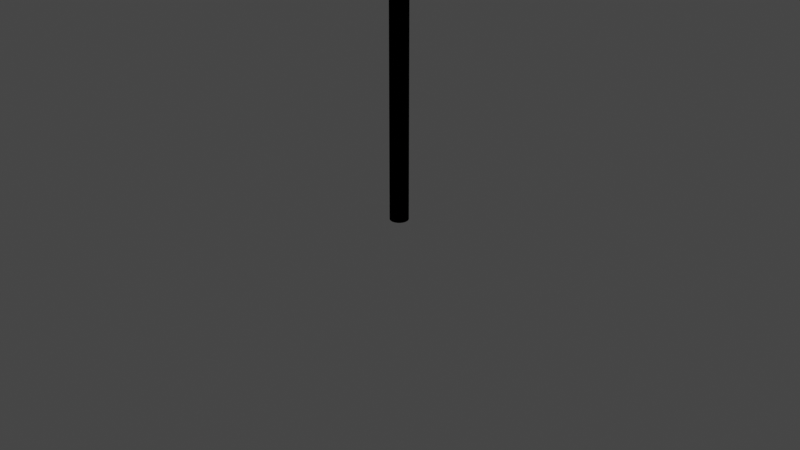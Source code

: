 # Source: Lamp.blend  (saved by Blender 2.82.7; exported with 4.5.12 LTS)
import bpy
from mathutils import Matrix  # noqa: F401  (used for matrix-valued properties, if any)

bpy.ops.wm.read_factory_settings(use_empty=True)
scene = bpy.context.scene
scene.name = 'Scene'

# ---- collections
col_collection = bpy.data.collections.new('Collection'); scene.collection.children.link(col_collection)

# ---- materials (node trees are filled in below, after node groups)
mat_material_001 = bpy.data.materials.new('Material.001')
mat_material_001.use_transparent_shadow = False
mat_material_002 = bpy.data.materials.new('Material.002')
mat_material_002.use_transparent_shadow = False

# ---- material node trees
mat_material_001.use_nodes = True; mat_material_001.node_tree.nodes.clear()
_N = mat_material_001.node_tree.nodes; _L = mat_material_001.node_tree.links
n0 = _N.new('ShaderNodeOutputMaterial'); n0.name = 'Material Output'; n0.location = (300, 300)
n1 = _N.new('ShaderNodeBsdfPrincipled'); n1.name = 'Principled BSDF'; n1.location = (10, 300)
n1.distribution = 'GGX'
n1.subsurface_method = 'BURLEY'
n1.inputs[0].default_value = (0.0, 0.0, 0.0, 1.0)
n1.inputs[2].default_value = 1.0
n1.inputs[3].default_value = 1.45
n1.inputs[13].default_value = 0.0
n1.inputs[27].default_value = (0.0, 0.0, 0.0, 1.0)
n1.inputs[28].default_value = 1.0
_L.new(n1.outputs[0], n0.inputs[0])
n0.is_active_output = True
mat_material_002.use_nodes = True; mat_material_002.node_tree.nodes.clear()
_N = mat_material_002.node_tree.nodes; _L = mat_material_002.node_tree.links
n0 = _N.new('ShaderNodeOutputMaterial'); n0.name = 'Material Output'; n0.location = (300, 300)
n1 = _N.new('ShaderNodeBsdfPrincipled'); n1.name = 'Principled BSDF'; n1.location = (10, 300)
n1.distribution = 'GGX'
n1.subsurface_method = 'BURLEY'
n1.inputs[0].default_value = (0.181, 0.8, 0.0, 1.0)
n1.inputs[3].default_value = 1.45
n1.inputs[27].default_value = (0.0, 0.0, 0.0, 1.0)
n1.inputs[28].default_value = 1.0
_L.new(n1.outputs[0], n0.inputs[0])
n0.is_active_output = True

# ---- world
world_world = bpy.data.worlds.new('World'); scene.world = world_world
world_world.use_nodes = True; world_world.node_tree.nodes.clear()
_N = world_world.node_tree.nodes; _L = world_world.node_tree.links
n0 = _N.new('ShaderNodeOutputWorld'); n0.name = 'World Output'; n0.location = (300, 300)
n1 = _N.new('ShaderNodeBackground'); n1.name = 'Background'; n1.location = (10, 300)
n1.inputs[0].default_value = (0.05088, 0.05088, 0.05088, 1.0)
_L.new(n1.outputs[0], n0.inputs[0])
n0.is_active_output = True
world_world.color = (0.05088, 0.05088, 0.05088)
world_world.use_sun_shadow = False
world_world.sun_shadow_jitter_overblur = 0.0

# ---- cameras
cam_camera = bpy.data.cameras.new('Camera')
cam_camera.clip_end = 100.0
cam_camera.ortho_scale = 7.314

# ---- lights
light_light = bpy.data.lights.new('Light', 'POINT')
light_light.transmission_factor = 0.0
light_light.energy = 1000.0
light_light.shadow_soft_size = 0.1
light_light.shadow_maximum_resolution = 0.006
light_light.use_absolute_resolution = True

# ---- meshes
me_cylinder = bpy.data.meshes.new('Cylinder')
me_cylinder.from_pydata([(0.0, 1.0, -1.0), (1.454e-09, 0.9623, 1.0), (0.1951, 0.9808, -1.0), (0.1877, 0.9438, 1.0), (0.3827, 0.9239, -1.0), (0.3683, 0.889, 1.0), (0.5556, 0.8315, -1.0), (0.5346, 0.8001, 1.0), (0.7071, 0.7071, -1.0), (0.6804, 0.6804, 1.0), (0.8315, 0.5556, -1.0), (0.8001, 0.5346, 1.0), (0.9239, 0.3827, -1.0), (0.889, 0.3683, 1.0), (0.9808, 0.1951, -1.0), (0.9438, 0.1877, 1.0), (1.0, 7.55e-08, -1.0), (0.9623, 8.358e-08, 1.0), (0.9808, -0.1951, -1.0), (0.9438, -0.1877, 1.0), (0.9239, -0.3827, -1.0), (0.889, -0.3683, 1.0), (0.8315, -0.5556, -1.0), (0.8001, -0.5346, 1.0), (0.7071, -0.7071, -1.0), (0.6804, -0.6804, 1.0), (0.5556, -0.8315, -1.0), (0.5346, -0.8001, 1.0), (0.3827, -0.9239, -1.0), (0.3683, -0.889, 1.0), (0.1951, -0.9808, -1.0), (0.1877, -0.9438, 1.0), (-3.258e-07, -1.0, -1.0), (-3.121e-07, -0.9623, 1.0), (-0.1951, -0.9808, -1.0), (-0.1877, -0.9438, 1.0), (-0.3827, -0.9239, -1.0), (-0.3683, -0.889, 1.0), (-0.5556, -0.8315, -1.0), (-0.5346, -0.8001, 1.0), (-0.7071, -0.7071, -1.0), (-0.6804, -0.6804, 1.0), (-0.8315, -0.5556, -1.0), (-0.8001, -0.5346, 1.0), (-0.9239, -0.3827, -1.0), (-0.889, -0.3682, 1.0), (-0.9808, -0.1951, -1.0), (-0.9438, -0.1877, 1.0), (-1.0, 9.656e-07, -1.0), (-0.9623, 9.401e-07, 1.0), (-0.9808, 0.1951, -1.0), (-0.9438, 0.1877, 1.0), (-0.9239, 0.3827, -1.0), (-0.889, 0.3683, 1.0), (-0.8315, 0.5556, -1.0), (-0.8001, 0.5346, 1.0), (-0.7071, 0.7071, -1.0), (-0.6804, 0.6804, 1.0), (-0.5556, 0.8315, -1.0), (-0.5346, 0.8001, 1.0), (-0.3827, 0.9239, -1.0), (-0.3682, 0.889, 1.0), (-0.1951, 0.9808, -1.0), (-0.1877, 0.9438, 1.0)], [], [(0, 1, 3, 2), (2, 3, 5, 4), (4, 5, 7, 6), (6, 7, 9, 8), (8, 9, 11, 10), (10, 11, 13, 12), (12, 13, 15, 14), (14, 15, 17, 16), (16, 17, 19, 18), (18, 19, 21, 20), (20, 21, 23, 22), (22, 23, 25, 24), (24, 25, 27, 26), (26, 27, 29, 28), (28, 29, 31, 30), (30, 31, 33, 32), (32, 33, 35, 34), (34, 35, 37, 36), (36, 37, 39, 38), (38, 39, 41, 40), (40, 41, 43, 42), (42, 43, 45, 44), (44, 45, 47, 46), (46, 47, 49, 48), (48, 49, 51, 50), (50, 51, 53, 52), (52, 53, 55, 54), (54, 55, 57, 56), (56, 57, 59, 58), (58, 59, 61, 60), (3, 1, 63, 61, 59, 57, 55, 53, 51, 49, 47, 45, 43, 41, 39, 37, 35, 33, 31, 29, 27, 25, 23, 21, 19, 17, 15, 13, 11, 9, 7, 5), (60, 61, 63, 62), (62, 63, 1, 0), (0, 2, 4, 6, 8, 10, 12, 14, 16, 18, 20, 22, 24, 26, 28, 30, 32, 34, 36, 38, 40, 42, 44, 46, 48, 50, 52, 54, 56, 58, 60, 62)])
_uv = me_cylinder.uv_layers.new(name='UVMap')
_uv.uv.foreach_set('vector', [1.0, 0.5, 1.0, 1.0, 0.9688, 1.0, 0.9688, 0.5, 0.9688, 0.5, 0.9688, 1.0, 0.9375, 1.0, 0.9375, 0.5, 0.9375, 0.5, 0.9375, 1.0, 0.9062, 1.0, 0.9062, 0.5, 0.9062, 0.5, 0.9062, 1.0, 0.875, 1.0, 0.875, 0.5, 0.875, 0.5, 0.875, 1.0, 0.8438, 1.0, 0.8438, 0.5, 0.8438, 0.5, 0.8438, 1.0, 0.8125, 1.0, 0.8125, 0.5, 0.8125, 0.5, 0.8125, 1.0, 0.7812, 1.0, 0.7812, 0.5, 0.7812, 0.5, 0.7812, 1.0, 0.75, 1.0, 0.75, 0.5, 0.75, 0.5, 0.75, 1.0, 0.7188, 1.0, 0.7188, 0.5, 0.7188, 0.5, 0.7188, 1.0, 0.6875, 1.0, 0.6875, 0.5, 0.6875, 0.5, 0.6875, 1.0, 0.6562, 1.0, 0.6562, 0.5, 0.6562, 0.5, 0.6562, 1.0, 0.625, 1.0, 0.625, 0.5, 0.625, 0.5, 0.625, 1.0, 0.5938, 1.0, 0.5938, 0.5, 0.5938, 0.5, 0.5938, 1.0, 0.5625, 1.0, 0.5625, 0.5, 0.5625, 0.5, 0.5625, 1.0, 0.5312, 1.0, 0.5312, 0.5, 0.5312, 0.5, 0.5312, 1.0, 0.5, 1.0, 0.5, 0.5, 0.5, 0.5, 0.5, 1.0, 0.4688, 1.0, 0.4688, 0.5, 0.4688, 0.5, 0.4688, 1.0, 0.4375, 1.0, 0.4375, 0.5, 0.4375, 0.5, 0.4375, 1.0, 0.4062, 1.0, 0.4062, 0.5, 0.4062, 0.5, 0.4062, 1.0, 0.375, 1.0, 0.375, 0.5, 0.375, 0.5, 0.375, 1.0, 0.3438, 1.0, 0.3438, 0.5, 0.3438, 0.5, 0.3438, 1.0, 0.3125, 1.0, 0.3125, 0.5, 0.3125, 0.5, 0.3125, 1.0, 0.2812, 1.0, 0.2812, 0.5, 0.2812, 0.5, 0.2812, 1.0, 0.25, 1.0, 0.25, 0.5, 0.25, 0.5, 0.25, 1.0, 0.2188, 1.0, 0.2188, 0.5, 0.2188, 0.5, 0.2188, 1.0, 0.1875, 1.0, 0.1875, 0.5, 0.1875, 0.5, 0.1875, 1.0, 0.1562, 1.0, 0.1562, 0.5, 0.1562, 0.5, 0.1562, 1.0, 0.125, 1.0, 0.125, 0.5, 0.125, 0.5, 0.125, 1.0, 0.09375, 1.0, 0.09375, 0.5, 0.09375, 0.5, 0.09375, 1.0, 0.0625, 1.0, 0.0625, 0.5, 0.2968, 0.4854, 0.25, 0.49, 0.2032, 0.4854, 0.1582, 0.4717, 0.1167, 0.4496, 0.08029, 0.4197, 0.05045, 0.3833, 0.02827, 0.3418, 0.01461, 0.2968, 0.01, 0.25, 0.01461, 0.2032, 0.02827, 0.1582, 0.05045, 0.1167, 0.08029, 0.08029, 0.1167, 0.05045, 0.1582, 0.02827, 0.2032, 0.01461, 0.25, 0.01, 0.2968, 0.01461, 0.3418, 0.02827, 0.3833, 0.05045, 0.4197, 0.08029, 0.4496, 0.1167, 0.4717, 0.1582, 0.4854, 0.2032, 0.49, 0.25, 0.4854, 0.2968, 0.4717, 0.3418, 0.4496, 0.3833, 0.4197, 0.4197, 0.3833, 0.4496, 0.3418, 0.4717, 0.0625, 0.5, 0.0625, 1.0, 0.03125, 1.0, 0.03125, 0.5, 0.03125, 0.5, 0.03125, 1.0, 0.0, 1.0, 0.0, 0.5, 0.75, 0.49, 0.7968, 0.4854, 0.8418, 0.4717, 0.8833, 0.4496, 0.9197, 0.4197, 0.9496, 0.3833, 0.9717, 0.3418, 0.9854, 0.2968, 0.99, 0.25, 0.9854, 0.2032, 0.9717, 0.1582, 0.9496, 0.1167, 0.9197, 0.08029, 0.8833, 0.05045, 0.8418, 0.02827, 0.7968, 0.01461, 0.75, 0.01, 0.7032, 0.01461, 0.6582, 0.02827, 0.6167, 0.05045, 0.5803, 0.08029, 0.5504, 0.1167, 0.5283, 0.1582, 0.5146, 0.2032, 0.51, 0.25, 0.5146, 0.2968, 0.5283, 0.3418, 0.5504, 0.3833, 0.5803, 0.4197, 0.6167, 0.4496, 0.6582, 0.4717, 0.7032, 0.4854])
me_cylinder.materials.append(mat_material_001)
me_cylinder.use_remesh_fix_poles = True
me_cylinder.use_remesh_preserve_attributes = False
me_cylinder.use_mirror_vertex_groups = False
me_cylinder.update()
me_cylinder_001 = bpy.data.meshes.new('Cylinder.001')
me_cylinder_001.from_pydata([], [], [])
_uv = me_cylinder_001.uv_layers.new(name='UVMap')
_uv.uv.foreach_set('vector', [])
me_cylinder_001.use_remesh_fix_poles = True
me_cylinder_001.use_remesh_preserve_attributes = False
me_cylinder_001.use_mirror_vertex_groups = False
me_cylinder_001.update()
me_cube_001 = bpy.data.meshes.new('Cube.001')
me_cube_001.from_pydata([(-0.1682, -0.1682, -1.225), (-0.7469, -0.7469, 0.2684), (-0.1682, 0.1682, -1.225), (-0.7469, 0.7469, 0.2684), (0.1682, -0.1682, -1.225), (0.7469, -0.7469, 0.2684), (0.1682, 0.1682, -1.225), (0.7469, 0.7469, 0.2684)], [], [(0, 1, 3, 2), (2, 3, 7, 6), (6, 7, 5, 4), (4, 5, 1, 0), (2, 6, 4, 0), (7, 3, 1, 5)])
_uv = me_cube_001.uv_layers.new(name='UVMap')
_uv.uv.foreach_set('vector', [0.375, 0.0, 0.625, 0.0, 0.625, 0.25, 0.375, 0.25, 0.375, 0.25, 0.625, 0.25, 0.625, 0.5, 0.375, 0.5, 0.375, 0.5, 0.625, 0.5, 0.625, 0.75, 0.375, 0.75, 0.375, 0.75, 0.625, 0.75, 0.625, 1.0, 0.375, 1.0, 0.125, 0.5, 0.375, 0.5, 0.375, 0.75, 0.125, 0.75, 0.625, 0.5, 0.875, 0.5, 0.875, 0.75, 0.625, 0.75])
me_cube_001.materials.append(mat_material_002)
me_cube_001.use_remesh_fix_poles = True
me_cube_001.use_remesh_preserve_attributes = False
me_cube_001.use_mirror_vertex_groups = False
me_cube_001.update()

# ---- objects
ob_light = bpy.data.objects.new('Light', light_light)
ob_camera = bpy.data.objects.new('Camera', cam_camera)
ob_cylinder = bpy.data.objects.new('Cylinder', me_cylinder)
ob_cylinder_001 = bpy.data.objects.new('Cylinder.001', me_cylinder_001)
ob_cube = bpy.data.objects.new('Cube', me_cube_001)

# ---- transforms, parenting, visibility, modifiers, constraints
ob_light.location = (4.076, 1.005, 5.904)
ob_light.rotation_euler = (0.6503, 0.05522, 1.866)
ob_light.lock_rotations_4d = False
ob_light.empty_display_type = 'ARROWS'
ob_light.color = (0.0, 0.0, 0.0, 0.0)
ob_light.lineart.crease_threshold = 0.0
ob_camera.location = (7.359, -6.926, 4.958)
ob_camera.rotation_euler = (1.109, 0.0, 0.8149)
ob_camera.lock_rotations_4d = False
ob_camera.empty_display_type = 'ARROWS'
ob_camera.color = (0.0, 0.0, 0.0, 0.0)
ob_camera.display_type = 'WIRE'
ob_camera.lineart.crease_threshold = 0.0
ob_cylinder.location = (0.0, 0.0, 2.656)
ob_cylinder.scale = (-0.09729, -0.09729, 2.656)
ob_cylinder.lineart.crease_threshold = 0.0
ob_cylinder_001.location = (0.1834, 0.8511, 8.494)
ob_cylinder_001.lineart.crease_threshold = 0.0
ob_cube.location = (0.0, 0.0, 5.962)
ob_cube.scale = (0.5432, 0.5432, 0.5432)
ob_cube.lineart.crease_threshold = 0.0

# ---- collection membership
col_collection.objects.link(ob_light)
col_collection.objects.link(ob_camera)
col_collection.objects.link(ob_cylinder)
col_collection.objects.link(ob_cylinder_001)
col_collection.objects.link(ob_cube)

# ---- scene / render settings (as saved in the file)
scene.camera = ob_camera
scene.frame_start = 1; scene.frame_end = 250; scene.frame_set(1)
scene.render.engine = 'BLENDER_EEVEE_NEXT'
scene.cycles.use_denoising = False
scene.cycles.samples = 128
scene.cycles.sampling_pattern = 'TABULATED_SOBOL'
scene.cycles.use_adaptive_sampling = False
scene.cycles.use_light_tree = False
scene.view_settings.view_transform = 'Filmic'
bpy.context.view_layer.update()
